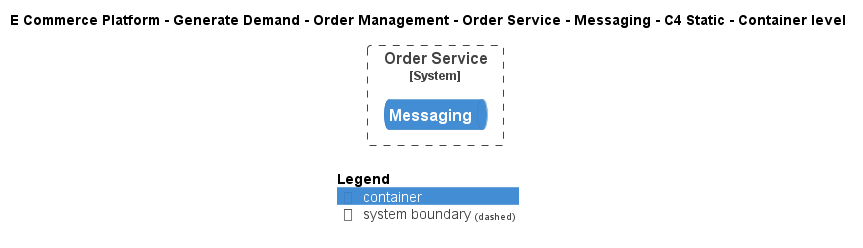

The diagram above was rendered by PlantUML. Its source (embedded in the PNG):
@startuml
!include ..\..\..\..\..\..\..\.c4s\C4_Container.puml

AddElementTag("c4interflow:lifecycle:new", $bgColor=green, $fontColor=#ffffff, $borderColor=green, $shadowing="False")
AddElementTag("c4interflow:lifecycle:changed", $bgColor=orange, $fontColor=#ffffff, $borderColor=orange, $shadowing="False")
AddElementTag("c4interflow:lifecycle:removed", $bgColor=red, $fontColor=#ffffff, $borderColor=red, $shadowing="False")

AddRelTag("c4interflow:lifecycle:new", $textColor=green, $lineColor=green)
AddRelTag("c4interflow:lifecycle:changed", $textColor=orange, $lineColor=orange)
AddRelTag("c4interflow:lifecycle:removed", $textColor=red, $lineColor=red)

SHOW_PERSON_PORTRAIT()
LAYOUT_TOP_DOWN()

skinparam linetype polyline

title E Commerce Platform - Generate Demand - Order Management - Order Service - Messaging - C4 Static - Container level


System_Boundary(ECommercePlatform.GenerateDemand.OrderManagement.SoftwareSystems.OrderService, "Order Service") {
    ContainerQueue(ECommercePlatform.GenerateDemand.OrderManagement.SoftwareSystems.OrderService.Containers.Messaging, "Messaging", "", "")
}



SHOW_LEGEND()
@enduml